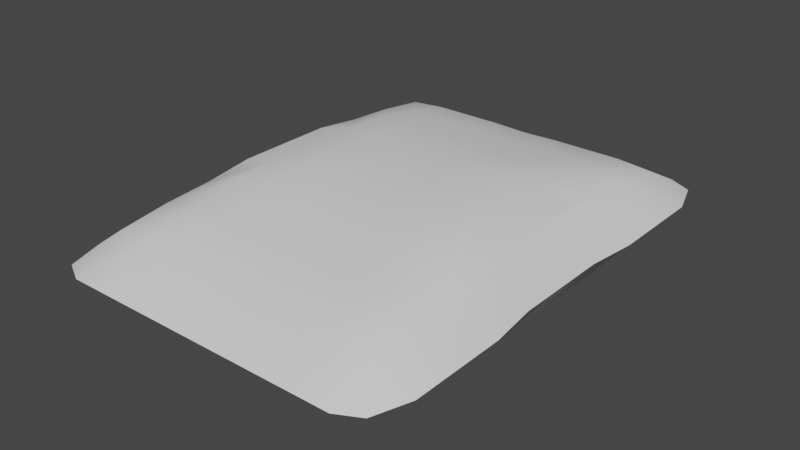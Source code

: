 # Source: Pillow.blend  (saved by Blender 3.4.6; exported with 4.5.12 LTS)
import bpy
from mathutils import Matrix  # noqa: F401  (used for matrix-valued properties, if any)

bpy.ops.wm.read_factory_settings(use_empty=True)
scene = bpy.context.scene
scene.name = 'Scene'

# ---- collections
col_collection = bpy.data.collections.new('Collection'); scene.collection.children.link(col_collection)

# ---- node groups
ng_auto_smooth = bpy.data.node_groups.new('Auto Smooth', 'GeometryNodeTree')
_s = ng_auto_smooth.interface.new_socket(name='Geometry', in_out='OUTPUT', socket_type='NodeSocketGeometry')
_s = ng_auto_smooth.interface.new_socket(name='Geometry', in_out='INPUT', socket_type='NodeSocketGeometry')
_s = ng_auto_smooth.interface.new_socket(name='Angle', in_out='INPUT', socket_type='NodeSocketFloat')
_s.subtype = 'ANGLE'
_s.min_value = 0.0
_s.max_value = 3.142
ng_auto_smooth.is_modifier = True
_N = ng_auto_smooth.nodes; _L = ng_auto_smooth.links
n0 = _N.new('NodeGroupOutput'); n0.name = 'Group Output'; n0.location = (480, -100)
n1 = _N.new('NodeGroupInput'); n1.name = 'Group Input'; n1.location = (-420, -300)
n2 = _N.new('NodeGroupInput'); n2.name = 'Group Input.001'; n2.location = (-60, -100)
n3 = _N.new('GeometryNodeSetShadeSmooth'); n3.name = 'Set Shade Smooth'; n3.location = (120, -100)
n3.domain = 'EDGE'
n4 = _N.new('GeometryNodeSetShadeSmooth'); n4.name = 'Set Shade Smooth.001'; n4.location = (300, -100)
n5 = _N.new('GeometryNodeInputMeshEdgeAngle'); n5.name = 'Edge Angle'; n5.location = (-420, -220)
n6 = _N.new('GeometryNodeInputEdgeSmooth'); n6.name = 'Is Edge Smooth'; n6.location = (-60, -160)
n7 = _N.new('GeometryNodeInputShadeSmooth'); n7.name = 'Is Face Smooth'; n7.location = (-240, -340)
n8 = _N.new('FunctionNodeBooleanMath'); n8.name = 'Boolean Math'; n8.location = (-60, -220)
n9 = _N.new('FunctionNodeCompare'); n9.name = 'Compare'; n9.location = (-240, -180)
n9.operation = 'LESS_EQUAL'
_L.new(n5.outputs[0], n9.inputs[0])
_L.new(n4.outputs[0], n0.inputs[0])
_L.new(n1.outputs[1], n9.inputs[1])
_L.new(n9.outputs[0], n8.inputs[0])
_L.new(n7.outputs[0], n8.inputs[1])
_L.new(n2.outputs[0], n3.inputs[0])
_L.new(n6.outputs[0], n3.inputs[1])
_L.new(n3.outputs[0], n4.inputs[0])
_L.new(n8.outputs[0], n3.inputs[2])
n0.is_active_output = True

# ---- world
world_world = bpy.data.worlds.new('World'); scene.world = world_world
world_world.use_nodes = True; world_world.node_tree.nodes.clear()
_N = world_world.node_tree.nodes; _L = world_world.node_tree.links
n0 = _N.new('ShaderNodeOutputWorld'); n0.name = 'World Output'; n0.location = (300, 300)
n1 = _N.new('ShaderNodeBackground'); n1.name = 'Background'; n1.location = (10, 300)
n1.inputs[0].default_value = (0.05088, 0.05088, 0.05088, 1.0)
_L.new(n1.outputs[0], n0.inputs[0])
n0.is_active_output = True
world_world.color = (0.05088, 0.05088, 0.05088)
world_world.use_sun_shadow = False
world_world.sun_shadow_jitter_overblur = 0.0

# ---- meshes
me_plane = bpy.data.meshes.new('Plane')
me_plane.from_pydata([(0.0, 0.0, 0.7714), (2.378, 0.0, 0.0), (0.0, 3.398, 0.0), (2.288, 3.231, 0.0), (0.4923, 0.0, 0.7714), (0.9847, 0.0, 0.7714), (1.477, 0.0, 0.7071), (1.969, 0.0, 0.5769), (1.969, 3.398, 0.0), (1.477, 3.398, 0.0), (0.9847, 3.398, 0.0), (0.4923, 3.398, 0.0), (0.0, 2.718, 0.3841), (0.0, 2.039, 0.5389), (0.0, 1.359, 0.6716), (0.0, 0.6796, 0.7714), (2.378, 0.6796, 0.0), (2.462, 1.359, 0.0), (2.462, 2.039, 0.0), (2.462, 2.718, 0.0), (0.4923, 0.6796, 0.7714), (0.4923, 1.359, 0.6716), (0.4923, 2.039, 0.5389), (0.4923, 2.723, 0.3972), (0.9847, 0.6796, 0.7714), (0.9847, 1.359, 0.6716), (0.9847, 2.039, 0.5389), (0.9847, 2.723, 0.3972), (1.477, 0.6796, 0.7071), (1.477, 1.359, 0.6716), (1.477, 2.039, 0.5389), (1.477, 2.723, 0.3972), (1.969, 0.6796, 0.5769), (1.969, 1.359, 0.4931), (1.969, 2.039, 0.4469), (1.969, 2.718, 0.3582)], [], [(35, 19, 3, 8), (12, 23, 11, 2), (23, 27, 10, 11), (27, 31, 9, 10), (31, 35, 8, 9), (6, 7, 32, 28), (28, 32, 33, 29), (29, 33, 34, 30), (30, 34, 35, 31), (5, 6, 28, 24), (24, 28, 29, 25), (25, 29, 30, 26), (26, 30, 31, 27), (4, 5, 24, 20), (20, 24, 25, 21), (21, 25, 26, 22), (22, 26, 27, 23), (0, 4, 20, 15), (15, 20, 21, 14), (14, 21, 22, 13), (13, 22, 23, 12), (7, 1, 16, 32), (32, 16, 17, 33), (33, 17, 18, 34), (34, 18, 19, 35)])
me_plane.polygons.foreach_set('use_smooth', [True] * 25)
_uv = me_plane.uv_layers.new(name='UVMap')
_uv.uv.foreach_set('vector', [0.8, 0.8, 1.0, 0.8, 1.0, 1.0, 0.8, 1.0, 0.0, 0.8, 0.2, 0.8, 0.2, 1.0, 0.0, 1.0, 0.2, 0.8, 0.4, 0.8, 0.4, 1.0, 0.2, 1.0, 0.4, 0.8, 0.6, 0.8, 0.6, 1.0, 0.4, 1.0, 0.6, 0.8, 0.8, 0.8, 0.8, 1.0, 0.6, 1.0, 0.6, 0.0, 0.8, 0.0, 0.8, 0.2, 0.6, 0.2, 0.6, 0.2, 0.8, 0.2, 0.8, 0.4, 0.6, 0.4, 0.6, 0.4, 0.8, 0.4, 0.8, 0.6, 0.6, 0.6, 0.6, 0.6, 0.8, 0.6, 0.8, 0.8, 0.6, 0.8, 0.4, 0.0, 0.6, 0.0, 0.6, 0.2, 0.4, 0.2, 0.4, 0.2, 0.6, 0.2, 0.6, 0.4, 0.4, 0.4, 0.4, 0.4, 0.6, 0.4, 0.6, 0.6, 0.4, 0.6, 0.4, 0.6, 0.6, 0.6, 0.6, 0.8, 0.4, 0.8, 0.2, 0.0, 0.4, 0.0, 0.4, 0.2, 0.2, 0.2, 0.2, 0.2, 0.4, 0.2, 0.4, 0.4, 0.2, 0.4, 0.2, 0.4, 0.4, 0.4, 0.4, 0.6, 0.2, 0.6, 0.2, 0.6, 0.4, 0.6, 0.4, 0.8, 0.2, 0.8, 0.0, 0.0, 0.2, 0.0, 0.2, 0.2, 0.0, 0.2, 0.0, 0.2, 0.2, 0.2, 0.2, 0.4, 0.0, 0.4, 0.0, 0.4, 0.2, 0.4, 0.2, 0.6, 0.0, 0.6, 0.0, 0.6, 0.2, 0.6, 0.2, 0.8, 0.0, 0.8, 0.8, 0.0, 1.0, 0.0, 1.0, 0.2, 0.8, 0.2, 0.8, 0.2, 1.0, 0.2, 1.0, 0.4, 0.8, 0.4, 0.8, 0.4, 1.0, 0.4, 1.0, 0.6, 0.8, 0.6, 0.8, 0.6, 1.0, 0.6, 1.0, 0.8, 0.8, 0.8])
me_plane.update()

# ---- objects
ob_plane = bpy.data.objects.new('Plane', me_plane)

# ---- transforms, parenting, visibility, modifiers, constraints
ob_plane.location = (0.0, 0.0, 0.0)
_m = ob_plane.modifiers.new('Mirror', 'MIRROR')
_m.use_axis = (True, True, True)
_m.use_clip = True
_m = ob_plane.modifiers.new('Auto Smooth', 'NODES')
_m.node_group = ng_auto_smooth
_gi = [s.identifier for s in ng_auto_smooth.interface.items_tree if s.item_type == 'SOCKET' and s.in_out == 'INPUT']
_m[_gi[1]] = 0.5236  # Angle

# ---- collection membership
col_collection.objects.link(ob_plane)

# ---- scene / render settings (as saved in the file)
scene.frame_start = 1; scene.frame_end = 250; scene.frame_set(1)
scene.render.engine = 'BLENDER_EEVEE_NEXT'
scene.cycles.sampling_pattern = 'TABULATED_SOBOL'
scene.cycles.use_light_tree = False
scene.view_settings.view_transform = 'Filmic'
bpy.context.view_layer.update()

# ---- added for rendering (the .blend has no active camera and no usable light): camera, sun
cam_auto = bpy.data.cameras.new('AutoCamera')
cam_auto.lens = 50.0
cam_auto.sensor_width = 36.0
cam_auto.clip_end = 1000.0
ob_auto_camera = bpy.data.objects.new('AutoCamera', cam_auto)
scene.collection.objects.link(ob_auto_camera)
ob_auto_camera.location = (7.89428, -9.47314, 6.31542)
ob_auto_camera.rotation_euler = (1.09748, -7.21219e-08, 0.694738)
scene.camera = ob_auto_camera
light_auto_sun = bpy.data.lights.new('AutoSun', 'SUN')
light_auto_sun.energy = 3.0
light_auto_sun.angle = 0.0523599
ob_auto_sun = bpy.data.objects.new('AutoSun', light_auto_sun)
scene.collection.objects.link(ob_auto_sun)
ob_auto_sun.rotation_euler = (0.872665, 0.174533, 0.523599)
bpy.context.view_layer.update()
